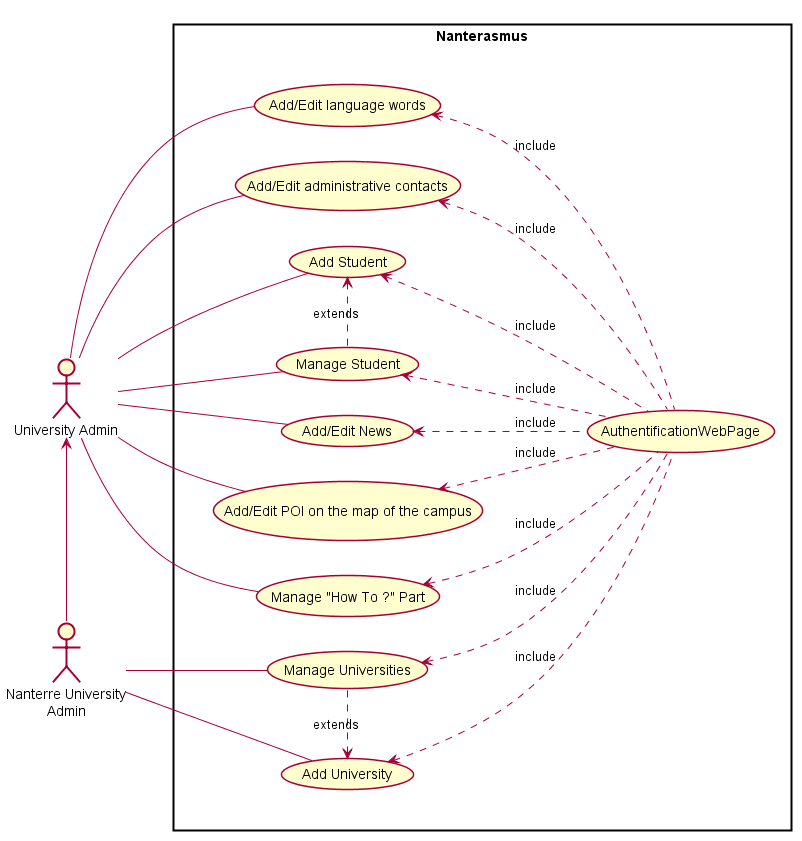

The diagram above was rendered by PlantUML. Its source (embedded in the PNG):
@startuml

left to right direction

skinparam folder{

	BorderColor none

}

skinparam shadowing false

 :University Admin: as Univ
 :Nanterre University\nAdmin: as Admin

 Univ<-Admin

rectangle Nanterasmus {
folder {

  Univ -- (Add/Edit News)
  Univ -- (Add/Edit POI on the map of the campus)
  Univ -- (Add Student)
  Univ -- (Manage Student)
  Univ -- (Manage "How To ?" Part)
  Univ -- (Add/Edit language words)
  Univ -- (Add/Edit administrative contacts)
  (Add Student) <. (Manage Student) : extends


  Admin -- (Add University)
  Admin -- (Manage Universities)

 (Add University) <. (Manage Universities) : extends


}

     (Add/Edit News) <. (AuthentificationWebPage) : include
     (Add/Edit POI on the map of the campus) <. (AuthentificationWebPage) : include
     (Add Student) <. (AuthentificationWebPage) : include
     (Manage Student) <. (AuthentificationWebPage) : include
     (Manage "How To ?" Part) <. (AuthentificationWebPage) : include
     (Add/Edit language words) <. (AuthentificationWebPage) : include
     (Add/Edit administrative contacts) <. (AuthentificationWebPage) : include

       (Add University) <. (AuthentificationWebPage) : include
       (Manage Universities) <. (AuthentificationWebPage) : include

}

@enduml